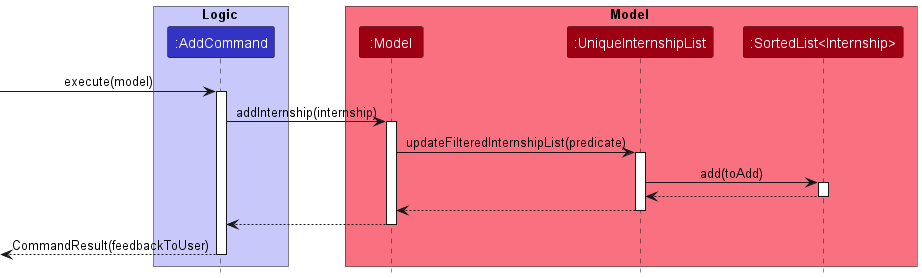

The diagram above was rendered by PlantUML. Its source (embedded in the PNG):
@startuml
!include style.puml

box Logic LOGIC_COLOR_T1
participant ":AddCommand" as AddCommand LOGIC_COLOR
end box

box Model MODEL_COLOR_T1
participant ":Model" as Model MODEL_COLOR
participant ":UniqueInternshipList" as UniqueInternshipList MODEL_COLOR
participant ":SortedList<Internship>" as SortedList MODEL_COLOR
end box
[-> AddCommand : execute(model)
activate AddCommand

AddCommand -> Model : addInternship(internship)
activate Model

Model -> UniqueInternshipList : updateFilteredInternshipList(predicate)
activate UniqueInternshipList

UniqueInternshipList -> SortedList : add(toAdd)
activate SortedList

SortedList --> UniqueInternshipList
deactivate SortedList

UniqueInternshipList --> Model
deactivate UniqueInternshipList

Model --> AddCommand
deactivate Model

[<--AddCommand : CommandResult(feedbackToUser)
deactivate AddCommand
@enduml